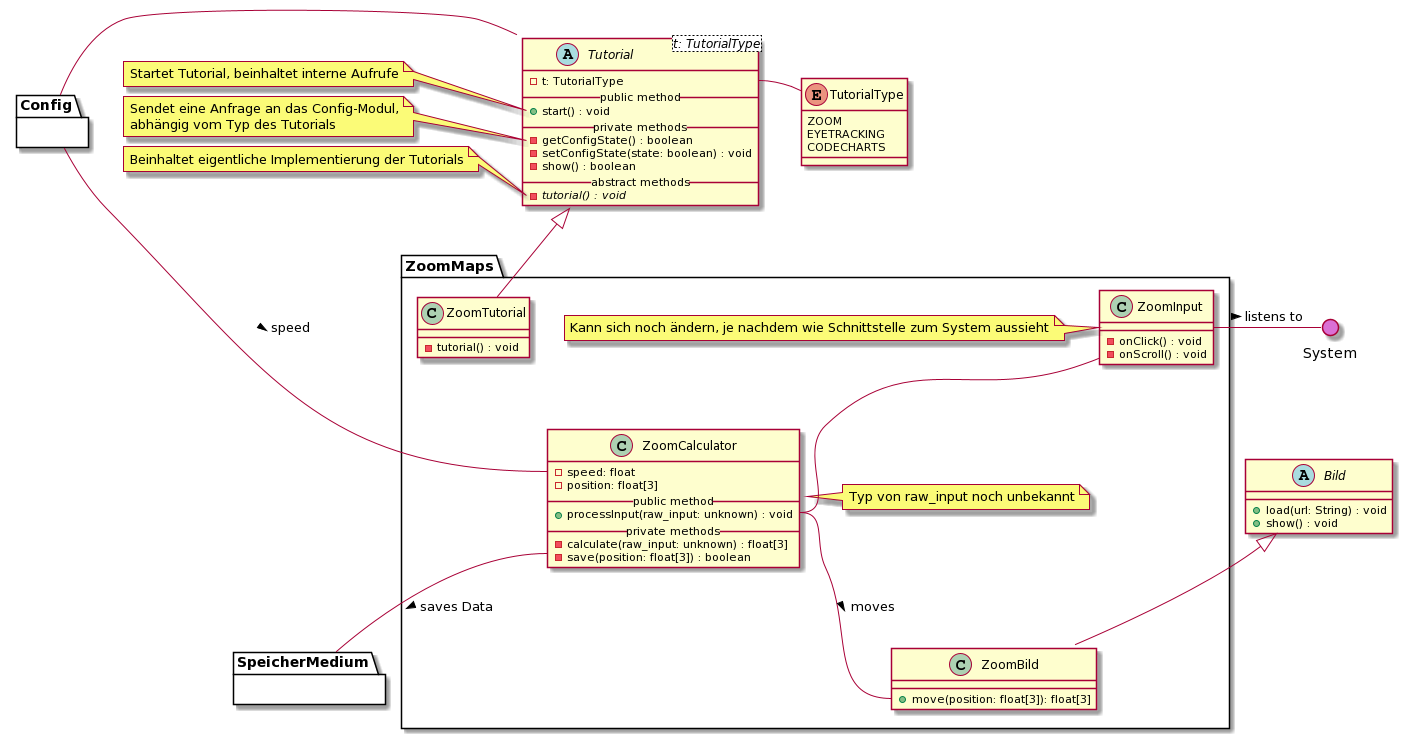

The diagram above was rendered by PlantUML. Its source (embedded in the PNG):
@startuml
' skinparam backgroundColor transparent
() System #DA70D5
top to bottom direction

' --- TUTORIAL ---
abstract Tutorial<t: TutorialType> {
  - t: TutorialType
  __public method__
  + start() : void
  __private methods__
  - getConfigState() : boolean
  - setConfigState(state: boolean) : void
  - show() : boolean
  __abstract methods__
  - {abstract} tutorial() : void
}

enum TutorialType {
  ZOOM
  EYETRACKING
  CODECHARTS
}

' Notes
note left of Tutorial::start
    Startet Tutorial, beinhaltet interne Aufrufe
end note
note left of Tutorial::getConfigState
    Sendet eine Anfrage an das Config-Modul,
    abhängig vom Typ des Tutorials
end note
note left of Tutorial::tutorial
    Beinhaltet eigentliche Implementierung der Tutorials
end note

' Interaktionen
Tutorial::t -r- TutorialType
Tutorial -l- Config


' --- BILD ---

abstract Bild {
  + load(url: String) : void
  + show() : void
}

' === ZOOM MAPS ===
package ZoomMaps {

    ' Zoom Input
    class ZoomInput {
        - onClick() : void
        - onScroll() : void
    }

    ' Notiz
    note left of ZoomInput
        Kann sich noch ändern, je nachdem wie Schnittstelle zum System aussieht
    end note

    ' Zoom Tutorial 
    class ZoomTutorial {
        - tutorial() : void
    }
  
    ' Zoom Calculator
    class ZoomCalculator {
        - speed: float
        - position: float[3]
        __public method__
        + processInput(raw_input: unknown) : void
        __private methods__
        - calculate(raw_input: unknown) : float[3]
        - save(position: float[3]) : boolean
    }

    ' Notiz
    note right of ZoomCalculator
        Typ von raw_input noch unbekannt
    end note

    ' Zoom Bild
    class ZoomBild {
        + move(position: float[3]): float[3]
    }


    ' Vererbungen
    Bild <|-- ZoomBild
    Tutorial <|-- ZoomTutorial

    ' Interaktionen
    ZoomInput -- ZoomCalculator::processInput
    ZoomCalculator::processInput  -- ZoomBild::move : > moves

    ' Andere Module
    ZoomCalculator::save -- SpeicherMedium : > saves Data
    ZoomCalculator::speed -l- Config : < speed
    ZoomInput -r- System : > listens to
  
}

' Blackboxen / Andere Module
package Config {}

package SpeicherMedium {}
@enduml